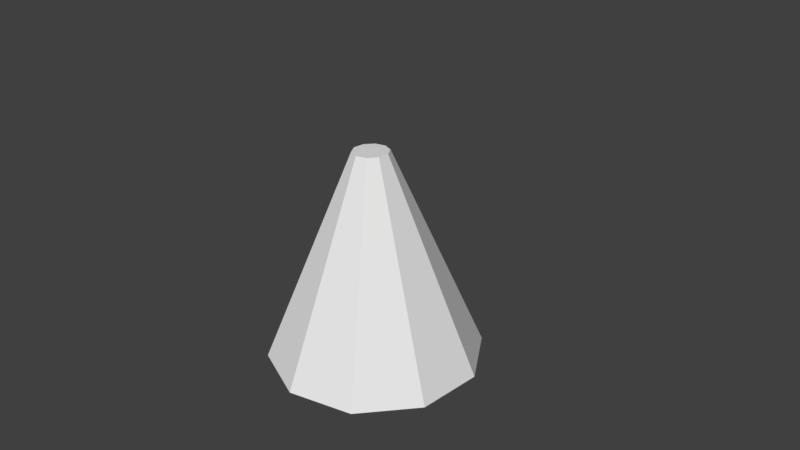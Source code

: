 # Source: DeepFrustum.blend  (saved by Blender 2.78.0; exported with 4.5.12 LTS)
import bpy
from mathutils import Matrix  # noqa: F401  (used for matrix-valued properties, if any)

bpy.ops.wm.read_factory_settings(use_empty=True)
scene = bpy.context.scene
scene.name = 'Scene'

# ---- collections
col_collection_1 = bpy.data.collections.new('Collection 1'); scene.collection.children.link(col_collection_1)

# ---- world
world_world = bpy.data.worlds.new('World'); scene.world = world_world
world_world.color = (0.05088, 0.05088, 0.05088)
world_world.use_sun_shadow = False
world_world.sun_shadow_jitter_overblur = 0.0
world_world.cycles.sampling_method = 'MANUAL'

# ---- cameras
cam_camera = bpy.data.cameras.new('Camera')
cam_camera.clip_end = 100.0
cam_camera.lens = 35.0
cam_camera.sensor_width = 32.0
cam_camera.sensor_height = 18.0
cam_camera.ortho_scale = 7.314
cam_camera.dof.focus_distance = 0.0
cam_camera.dof.aperture_fstop = 128.0

# ---- meshes
me_cone = bpy.data.meshes.new('Cone')
me_cone.from_pydata([(0.0, 1.46, -1.425), (0.0, 0.241, 1.425), (0.8582, 1.181, -1.425), (0.1417, 0.195, 1.425), (1.389, 0.4512, -1.425), (0.2292, 0.07447, 1.425), (1.389, -0.4512, -1.425), (0.2292, -0.07447, 1.425), (0.8582, -1.181, -1.425), (0.1417, -0.195, 1.425), (-1.276e-07, -1.46, -1.425), (-2.107e-08, -0.241, 1.425), (-0.8582, -1.181, -1.425), (-0.1417, -0.195, 1.425), (-1.389, -0.4512, -1.425), (-0.2292, -0.07447, 1.425), (-1.389, 0.4512, -1.425), (-0.2292, 0.07447, 1.425), (-0.8582, 1.181, -1.425), (-0.1417, 0.195, 1.425)], [], [(0, 1, 3, 2), (2, 3, 5, 4), (4, 5, 7, 6), (6, 7, 9, 8), (8, 9, 11, 10), (10, 11, 13, 12), (12, 13, 15, 14), (14, 15, 17, 16), (3, 1, 19, 17, 15, 13, 11, 9, 7, 5), (16, 17, 19, 18), (18, 19, 1, 0), (0, 2, 4, 6, 8, 10, 12, 14, 16, 18)])
me_cone.use_remesh_preserve_volume = False
me_cone.use_remesh_preserve_attributes = False
me_cone.use_mirror_vertex_groups = False
me_cone.update()

# ---- objects
ob_cone = bpy.data.objects.new('Cone', me_cone)
ob_camera = bpy.data.objects.new('Camera', cam_camera)

# ---- transforms, parenting, visibility, modifiers, constraints
ob_cone.location = (0.0, 0.0, 0.0)
ob_cone.lineart.crease_threshold = 0.0
ob_camera.location = (7.481, -6.508, 5.344)
ob_camera.rotation_euler = (1.109, 0.01082, 0.8149)
ob_camera.lock_rotations_4d = False
ob_camera.empty_display_type = 'ARROWS'
ob_camera.color = (0.0, 0.0, 0.0, 0.0)
ob_camera.display_type = 'WIRE'
ob_camera.lineart.crease_threshold = 0.0

# ---- collection membership
col_collection_1.objects.link(ob_cone)
col_collection_1.objects.link(ob_camera)

# ---- scene / render settings (as saved in the file)
scene.camera = ob_camera
scene.frame_start = 1; scene.frame_end = 250; scene.frame_set(1)
scene.render.engine = 'BLENDER_EEVEE_NEXT'
scene.render.resolution_percentage = 50
scene.render.dither_intensity = 0.0
scene.cycles.use_denoising = False
scene.cycles.samples = 128
scene.cycles.sampling_pattern = 'TABULATED_SOBOL'
scene.cycles.light_sampling_threshold = 0.0
scene.cycles.use_adaptive_sampling = False
scene.cycles.use_light_tree = False
scene.cycles.blur_glossy = 0.0
scene.cycles.sample_clamp_indirect = 0.0
scene.view_settings.view_transform = 'Standard'
bpy.context.view_layer.update()

# ---- added for rendering (the .blend has no usable light): sun
light_auto_sun = bpy.data.lights.new('AutoSun', 'SUN')
light_auto_sun.energy = 3.0
light_auto_sun.angle = 0.0523599
ob_auto_sun = bpy.data.objects.new('AutoSun', light_auto_sun)
scene.collection.objects.link(ob_auto_sun)
ob_auto_sun.rotation_euler = (0.872665, 0.174533, 0.523599)
bpy.context.view_layer.update()
